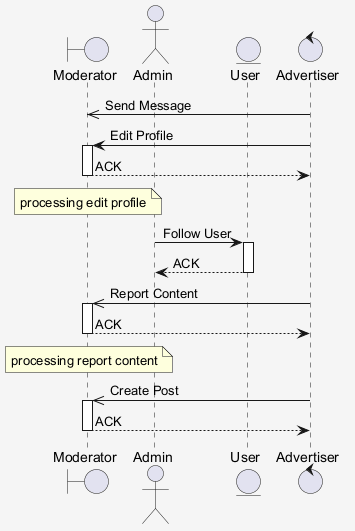

The diagram above was rendered by PlantUML. Its source (embedded in the PNG):
@startuml
skinparam shadowing false
skinparam backgroundColor #F5F5F5
boundary "Moderator" as M
actor "Admin" as A
entity "User" as U
control "Advertiser" as A2
A2 ->> M : Send Message
A2 -> M : Edit Profile
activate M
M --> A2 : ACK
deactivate M
note over M : processing edit profile
A -> U : Follow User
activate U
U --> A : ACK
deactivate U
A2 ->> M : Report Content
activate M
M --> A2 : ACK
deactivate M
note over M : processing report content
A2 ->> M : Create Post
activate M
M --> A2 : ACK
deactivate M
@enduml